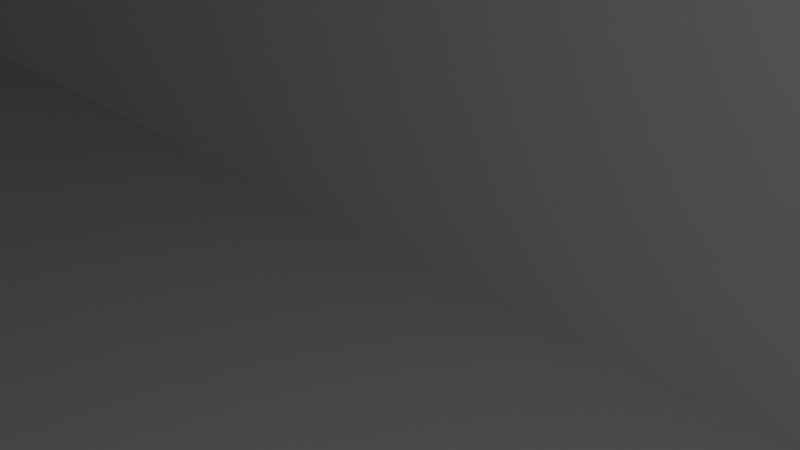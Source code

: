 # Source: v3.blend  (saved by Blender 2.90.8; exported with 4.5.12 LTS)
import bpy
from mathutils import Matrix  # noqa: F401  (used for matrix-valued properties, if any)

bpy.ops.wm.read_factory_settings(use_empty=True)
scene = bpy.context.scene
scene.name = 'Scene'

# ---- collections
col_collection = bpy.data.collections.new('Collection'); scene.collection.children.link(col_collection)

# ---- world
world_world = bpy.data.worlds.new('World'); scene.world = world_world
world_world.use_nodes = True; world_world.node_tree.nodes.clear()
_N = world_world.node_tree.nodes; _L = world_world.node_tree.links
n0 = _N.new('ShaderNodeOutputWorld'); n0.name = 'World Output'; n0.location = (300, 300)
n1 = _N.new('ShaderNodeBackground'); n1.name = 'Background'; n1.location = (10, 300)
n1.inputs[0].default_value = (0.05088, 0.05088, 0.05088, 1.0)
_L.new(n1.outputs[0], n0.inputs[0])
n0.is_active_output = True
world_world.color = (0.05088, 0.05088, 0.05088)
world_world.use_sun_shadow = False
world_world.sun_shadow_jitter_overblur = 0.0

# ---- cameras
cam_camera = bpy.data.cameras.new('Camera')
cam_camera.clip_end = 100.0
cam_camera.ortho_scale = 7.314

# ---- lights
light_light = bpy.data.lights.new('Light', 'POINT')
light_light.transmission_factor = 0.0
light_light.energy = 1000.0
light_light.shadow_soft_size = 0.1
light_light.shadow_maximum_resolution = 0.006
light_light.use_absolute_resolution = True

# ---- meshes
me_v1 = bpy.data.meshes.new('V1')
me_v1.from_pydata([(-133.7, -18.6, -23.46), (133.6, -18.6, -23.46), (134.8, -18.48, -23.46), (135.8, -18.14, -23.46), (136.7, -17.59, -23.46), (137.5, -16.85, -23.46), (138.1, -15.97, -23.46), (138.5, -14.98, -23.46), (138.6, -13.95, -23.46), (138.6, 13.95, -23.46), (138.5, 14.98, -23.46), (138.1, 15.97, -23.46), (137.5, 16.85, -23.46), (136.7, 17.59, -23.46), (135.8, 18.14, -23.46), (134.8, 18.48, -23.46), (133.6, 18.6, -23.46), (-133.7, 18.6, -23.46), (-134.8, 18.48, -23.46), (-135.8, 18.14, -23.46), (-136.7, 17.59, -23.46), (-137.5, 16.85, -23.46), (-138.1, 15.97, -23.46), (-138.5, 14.98, -23.46), (-138.6, 13.95, -23.46), (-138.6, -13.95, -23.46), (-138.5, -14.98, -23.46), (-138.1, -15.97, -23.46), (-137.5, -16.85, -23.46), (-136.7, -17.59, -23.46), (-135.8, -18.14, -23.46), (-134.8, -18.48, -23.46), (-135.0, -20.0, -25.0), (135.0, -20.0, -25.0), (-135.0, -20.0, 25.0), (135.0, -20.0, 25.0), (136.1, -19.87, -25.0), (136.1, -19.87, 25.0), (137.2, -19.5, -25.0), (137.2, -19.5, 25.0), (138.1, -18.91, -25.0), (138.1, -18.91, 25.0), (138.9, -18.12, -25.0), (138.9, -18.12, 25.0), (139.5, -17.17, -25.0), (139.5, -17.17, 25.0), (139.9, -16.11, -25.0), (139.9, -16.11, 25.0), (140.0, -15.0, 25.0), (140.0, -15.0, -25.0), (140.0, 15.0, -25.0), (140.0, 15.0, 25.0), (139.9, 16.11, 25.0), (139.9, 16.11, -25.0), (139.5, 17.17, -25.0), (139.5, 17.17, 25.0), (138.9, 18.12, -25.0), (138.9, 18.12, 25.0), (138.1, 18.91, -25.0), (138.1, 18.91, 25.0), (137.2, 19.5, -25.0), (137.2, 19.5, 25.0), (136.1, 19.87, -25.0), (136.1, 19.87, 25.0), (135.0, 20.0, 25.0), (135.0, 20.0, -25.0), (-135.0, 20.0, -25.0), (-135.0, 20.0, 25.0), (-136.1, 19.87, 25.0), (-136.1, 19.87, -25.0), (-137.2, 19.5, -25.0), (-137.2, 19.5, 25.0), (-138.1, 18.91, -25.0), (-138.1, 18.91, 25.0), (-138.9, 18.12, -25.0), (-138.9, 18.12, 25.0), (-139.5, 17.17, -25.0), (-139.5, 17.17, 25.0), (-139.9, 16.11, -25.0), (-139.9, 16.11, 25.0), (-140.0, 15.0, -25.0), (-140.0, 15.0, 25.0), (-140.0, -15.0, -25.0), (-140.0, -15.0, 25.0), (-139.9, -16.11, 25.0), (-139.9, -16.11, -25.0), (-139.5, -17.17, -25.0), (-139.5, -17.17, 25.0), (-138.9, -18.12, -25.0), (-138.9, -18.12, 25.0), (-138.1, -18.91, -25.0), (-138.1, -18.91, 25.0), (-137.2, -19.5, -25.0), (-137.2, -19.5, 25.0), (-136.1, -19.87, -25.0), (-136.1, -19.87, 25.0), (138.5, 14.98, 25.0), (138.5, 14.95, 25.0), (138.6, 13.95, 25.0), (138.6, -13.09, 25.0), (138.6, -13.95, 25.0), (138.6, 5.2, 25.0), (138.6, -13.98, 25.0), (138.5, -14.98, 25.0), (138.1, -15.94, 25.0), (138.1, -15.97, 25.0), (138.5, 15.01, 25.0), (138.1, 15.97, 25.0), (137.5, -16.82, 25.0), (138.1, 15.99, 25.0), (137.5, 16.85, 25.0), (137.5, -16.85, 25.0), (136.8, -17.56, 25.0), (137.5, 16.87, 25.0), (136.7, -17.59, 25.0), (136.7, 17.59, 25.0), (135.8, -18.12, 25.0), (136.7, 17.6, 25.0), (135.8, -18.14, 25.0), (135.8, 18.14, 25.0), (135.0, -18.4, 25.0), (135.2, -18.32, 25.0), (134.8, -18.47, 25.0), (135.8, 18.15, 25.0), (135.0, 18.4, 25.0), (134.8, 18.48, 25.0), (134.8, -18.48, 25.0), (133.7, -18.6, 25.0), (133.6, -18.6, 25.0), (133.7, 18.6, 25.0), (133.6, 18.6, 25.0), (125.5, 18.6, 25.0), (125.4, 18.6, 25.0), (-133.7, 18.6, 25.0), (-125.4, -18.6, 25.0), (-125.6, -18.6, 25.0), (-133.7, -18.6, 25.0), (-134.8, 18.48, 25.0), (-134.7, 18.49, 25.0), (-134.7, -18.49, 25.0), (-134.8, -18.48, 25.0), (-134.8, 18.47, 25.0), (-135.0, 18.4, 25.0), (-135.2, 18.32, 25.0), (-135.8, 18.14, 25.0), (-135.0, -18.4, 25.0), (-135.8, -18.15, 25.0), (-135.8, -18.14, 25.0), (-135.8, 18.12, 25.0), (-136.7, 17.59, 25.0), (-136.7, -17.6, 25.0), (-136.7, -17.59, 25.0), (-137.5, -16.87, 25.0), (-137.5, -16.85, 25.0), (-137.5, 16.82, 25.0), (-138.1, 15.97, 25.0), (-137.5, 16.85, 25.0), (-136.8, 17.56, 25.0), (-138.1, 15.94, 25.0), (-138.1, -15.99, 25.0), (-138.1, -15.97, 25.0), (-138.5, 14.98, 25.0), (-138.5, -15.01, 25.0), (-138.5, -14.98, 25.0), (-138.6, -13.95, 25.0), (-138.6, -5.2, 25.0), (-138.6, 13.09, 25.0), (-138.6, 13.95, 25.0), (-138.5, 14.95, 25.0), (-138.5, -14.95, 25.0)], [], [(0, 136, 135, 134, 1), (1, 128, 127, 2), (2, 126, 122, 3), (3, 118, 116, 4), (4, 114, 112, 5), (5, 111, 108, 6), (6, 105, 104, 7), (7, 102, 100, 8), (8, 100, 99, 9), (9, 97, 96, 10), (10, 96, 106, 11), (11, 107, 109, 12), (12, 110, 113, 13), (13, 115, 117, 14), (14, 119, 123, 15), (15, 129, 130, 16), (16, 130, 131, 132, 17), (17, 138, 137, 18), (18, 137, 141, 19), (19, 144, 148, 20), (20, 149, 157, 21), (21, 156, 154, 22), (22, 155, 158, 23), (23, 161, 168, 24), (24, 167, 166, 25), (25, 169, 163, 26), (26, 163, 162, 27), (27, 160, 159, 28), (28, 153, 152, 29), (29, 151, 150, 30), (30, 147, 146, 31), (31, 140, 139, 0), (28, 29, 30), (30, 31, 0), (28, 30, 0), (26, 27, 25), (27, 28, 25), (28, 0, 25), (23, 24, 22), (21, 22, 20), (18, 19, 17), (19, 20, 17), (24, 25, 17), (22, 24, 17), (25, 0, 17), (20, 22, 17), (1, 2, 4), (2, 3, 4), (4, 5, 6), (6, 7, 8), (1, 4, 8), (4, 6, 8), (1, 8, 9), (0, 1, 16), (17, 0, 16), (1, 9, 16), (16, 9, 15), (9, 10, 11), (11, 12, 13), (14, 15, 13), (9, 11, 13), (15, 9, 13), (32, 33, 34), (34, 33, 35), (33, 36, 35), (35, 36, 37), (37, 38, 39), (36, 38, 37), (39, 40, 41), (38, 40, 39), (41, 42, 43), (40, 42, 41), (43, 44, 45), (42, 44, 43), (45, 46, 47), (47, 46, 48), (44, 46, 45), (46, 49, 48), (49, 50, 48), (48, 50, 51), (51, 50, 52), (50, 53, 52), (52, 54, 55), (53, 54, 52), (55, 56, 57), (54, 56, 55), (57, 58, 59), (56, 58, 57), (59, 60, 61), (58, 60, 59), (61, 62, 63), (63, 62, 64), (60, 62, 61), (62, 65, 64), (65, 66, 64), (64, 66, 67), (67, 66, 68), (66, 69, 68), (68, 70, 71), (69, 70, 68), (71, 72, 73), (70, 72, 71), (73, 74, 75), (72, 74, 73), (75, 76, 77), (74, 76, 75), (77, 78, 79), (76, 78, 77), (79, 80, 81), (78, 80, 79), (80, 82, 81), (81, 82, 83), (83, 82, 84), (82, 85, 84), (84, 86, 87), (85, 86, 84), (87, 88, 89), (86, 88, 87), (89, 90, 91), (88, 90, 89), (91, 92, 93), (90, 92, 91), (93, 94, 95), (92, 94, 93), (95, 32, 34), (94, 32, 95), (88, 92, 90), (92, 32, 94), (88, 32, 92), (85, 82, 86), (86, 82, 88), (88, 82, 32), (78, 76, 80), (74, 72, 76), (69, 66, 70), (70, 66, 72), (80, 66, 82), (76, 66, 80), (82, 66, 32), (72, 66, 76), (33, 40, 36), (36, 40, 38), (40, 44, 42), (44, 49, 46), (33, 49, 40), (40, 49, 44), (33, 50, 49), (32, 65, 33), (66, 65, 32), (33, 65, 50), (65, 62, 50), (50, 54, 53), (54, 58, 56), (60, 58, 62), (50, 58, 54), (62, 58, 50), (93, 89, 91), (34, 93, 95), (34, 89, 93), (83, 84, 87), (83, 87, 89), (83, 89, 34), (77, 79, 81), (73, 75, 77), (67, 68, 71), (67, 71, 73), (67, 81, 83, 165, 166, 167, 168, 161, 158, 155, 154, 156, 157, 149, 148, 144, 143), (67, 77, 81), (67, 143, 142), (67, 73, 77), (41, 35, 37), (41, 37, 39), (45, 41, 43), (48, 45, 47), (48, 35, 41), (48, 41, 45), (51, 101, 99, 100, 102, 103, 104, 105, 108, 111, 112, 114, 116, 118, 121, 35, 48), (64, 131, 130, 129, 125, 124), (64, 67, 142, 141, 137, 138, 133, 132, 131), (64, 124, 123, 119, 117, 115, 113, 110, 109, 107, 106, 96, 97, 98, 101, 51), (63, 64, 51), (55, 51, 52), (59, 55, 57), (59, 61, 63), (59, 51, 55), (59, 63, 51), (156, 21, 157), (125, 15, 123, 124), (120, 122, 126, 127, 128, 134, 135, 34, 35), (167, 24, 168), (135, 136, 139, 140, 145, 34), (110, 12, 109), (126, 2, 127), (129, 15, 125), (98, 9, 99, 101), (145, 146, 147, 150, 151, 152, 153, 159, 160, 162, 163, 169, 164, 165, 83, 34), (138, 17, 133), (160, 27, 162), (107, 11, 106), (121, 120, 35), (164, 25, 166, 165), (103, 7, 104), (153, 28, 159), (144, 19, 141, 142, 143), (128, 1, 134), (161, 23, 158), (147, 30, 150), (114, 4, 116), (118, 3, 122, 120, 121), (105, 6, 108), (140, 31, 146, 145), (115, 13, 113), (102, 7, 103), (111, 5, 112), (119, 14, 117), (169, 25, 164), (133, 17, 132), (149, 20, 148), (97, 9, 98), (136, 0, 139), (155, 22, 154), (151, 29, 152)])
me_v1.use_remesh_fix_poles = True
me_v1.use_remesh_preserve_attributes = False
me_v1.use_mirror_vertex_groups = False
me_v1.update()

# ---- objects
ob_light = bpy.data.objects.new('Light', light_light)
ob_camera = bpy.data.objects.new('Camera', cam_camera)
ob_v1 = bpy.data.objects.new('V1', me_v1)

# ---- transforms, parenting, visibility, modifiers, constraints
ob_light.location = (4.076, 1.005, 5.904)
ob_light.rotation_euler = (0.6503, 0.05522, 1.866)
ob_light.lock_rotations_4d = False
ob_light.empty_display_type = 'ARROWS'
ob_light.color = (0.0, 0.0, 0.0, 0.0)
ob_light.lineart.crease_threshold = 0.0
ob_camera.location = (7.359, -6.926, 4.958)
ob_camera.rotation_euler = (1.109, 0.0, 0.8149)
ob_camera.lock_rotations_4d = False
ob_camera.empty_display_type = 'ARROWS'
ob_camera.color = (0.0, 0.0, 0.0, 0.0)
ob_camera.display_type = 'WIRE'
ob_camera.lineart.crease_threshold = 0.0
ob_v1.location = (0.0, 0.0, 0.0)
ob_v1.rotation_euler = (1.571, 0.0, 0.0)
ob_v1.lineart.crease_threshold = 0.0

# ---- collection membership
col_collection.objects.link(ob_light)
col_collection.objects.link(ob_camera)
col_collection.objects.link(ob_v1)

# ---- scene / render settings (as saved in the file)
scene.camera = ob_camera
scene.frame_start = 1; scene.frame_end = 250; scene.frame_set(1)
scene.render.engine = 'BLENDER_EEVEE_NEXT'
scene.cycles.use_denoising = False
scene.cycles.samples = 128
scene.cycles.sampling_pattern = 'TABULATED_SOBOL'
scene.cycles.use_adaptive_sampling = False
scene.cycles.use_light_tree = False
scene.view_settings.view_transform = 'Filmic'
bpy.context.view_layer.update()
